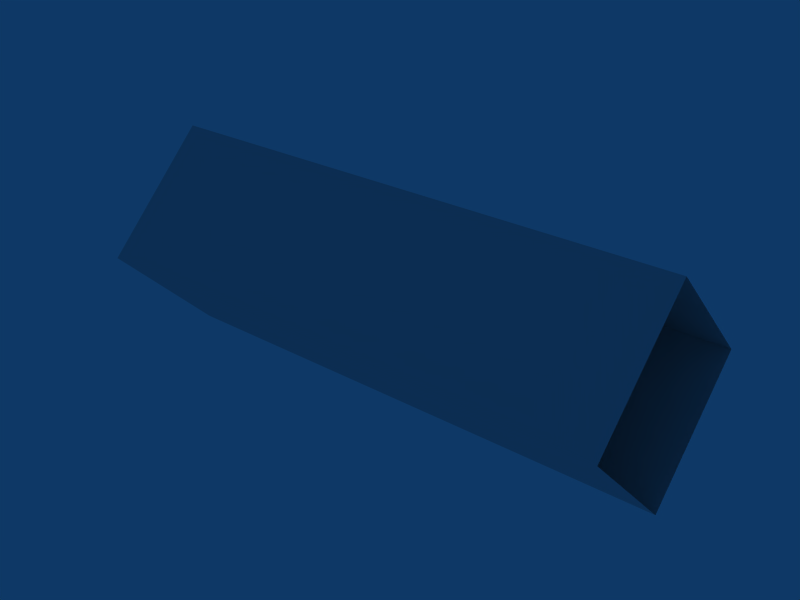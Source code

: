 # Source: laser_shot.blend  (saved by Blender 2.44.0; exported with 4.5.12 LTS)
import bpy
from mathutils import Matrix  # noqa: F401  (used for matrix-valued properties, if any)

bpy.ops.wm.read_factory_settings(use_empty=True)
scene = bpy.context.scene
scene.name = 'Scene'

# ---- collections
col_collection_1 = bpy.data.collections.new('Collection 1'); scene.collection.children.link(col_collection_1)

# ---- world
world_world = bpy.data.worlds.new('World'); scene.world = world_world
world_world.color = (0.05656, 0.2208, 0.4)
world_world.use_sun_shadow = False
world_world.sun_shadow_jitter_overblur = 0.0
world_world.cycles.sampling_method = 'MANUAL'
world_world.cycles.sample_map_resolution = 256

# ---- meshes
me_cube = bpy.data.meshes.new('Cube')
me_cube.from_pydata([(0.5, 0.1996, 0.0), (0.5, -1.566e-08, -0.1996), (-0.5, 9.578e-09, -0.1996), (-0.5, 0.1996, 3.364e-08), (0.5, -5.771e-08, 0.1996), (0.5, -0.1996, -5.888e-08), (-0.5, -0.1996, 3.364e-08), (-0.5, -7.245e-09, 0.1996)], [], [(0, 1, 2, 3), (4, 7, 6, 5), (1, 5, 6, 2), (4, 0, 3, 7)])
me_cube.use_remesh_preserve_volume = False
me_cube.use_remesh_preserve_attributes = False
me_cube.use_mirror_vertex_groups = False
me_cube.update()

# ---- objects
ob_cube = bpy.data.objects.new('Cube', me_cube)

# ---- transforms, parenting, visibility, modifiers, constraints
ob_cube.location = (-2.98e-08, -1.49e-08, 1.49e-08)
ob_cube.rotation_euler = (1.571, -0.0, -0.0)
ob_cube.lock_rotations_4d = False
ob_cube.empty_display_type = 'ARROWS'
ob_cube.color = (0.0, 0.0, 0.0, 1.0)
ob_cube.lineart.crease_threshold = 0.0

# ---- collection membership
col_collection_1.objects.link(ob_cube)

# ---- scene / render settings (as saved in the file)
scene.frame_start = 1; scene.frame_end = 250; scene.frame_set(1)
scene.render.engine = 'BLENDER_EEVEE_NEXT'
scene.render.image_settings.file_format = 'JPEG'
scene.render.image_settings.color_mode = 'RGB'
scene.render.image_settings.compression = 90
scene.render.resolution_x = 800
scene.render.resolution_y = 600
scene.render.pixel_aspect_x = 100.0
scene.render.pixel_aspect_y = 100.0
scene.render.fps = 25
scene.render.dither_intensity = 0.0
scene.render.use_compositing = False
scene.render.use_sequencer = False
scene.render.bake_margin = 2
scene.render.bake_bias = 0.0
scene.render.use_stamp_time = False
scene.render.use_stamp_date = False
scene.render.use_stamp_frame = False
scene.render.use_stamp_camera = False
scene.render.use_stamp_scene = False
scene.render.use_stamp_filename = False
scene.render.use_stamp_render_time = False
scene.render.stamp_font_size = 0
scene.cycles.use_denoising = False
scene.cycles.samples = 10
scene.cycles.sampling_pattern = 'TABULATED_SOBOL'
scene.cycles.light_sampling_threshold = 0.0
scene.cycles.use_adaptive_sampling = False
scene.cycles.use_light_tree = False
scene.cycles.blur_glossy = 0.0
scene.cycles.volume_bounces = 1
scene.cycles.pixel_filter_type = 'GAUSSIAN'
scene.cycles.sample_clamp_indirect = 0.0
scene.view_settings.view_transform = 'Raw'
bpy.context.view_layer.update()

# ---- added for rendering (the .blend has no active camera): camera
cam_auto = bpy.data.cameras.new('AutoCamera')
cam_auto.lens = 50.0
cam_auto.sensor_width = 36.0
cam_auto.clip_end = 1000.0
ob_auto_camera = bpy.data.objects.new('AutoCamera', cam_auto)
scene.collection.objects.link(ob_auto_camera)
ob_auto_camera.location = (1.06244, -1.27493, 0.849954)
ob_auto_camera.rotation_euler = (1.09748, -7.21219e-08, 0.694738)
scene.camera = ob_auto_camera
bpy.context.view_layer.update()
